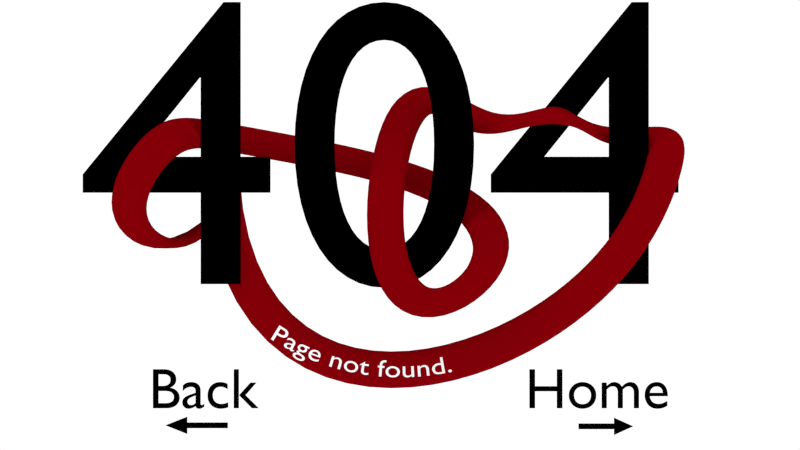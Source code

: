 # Source: 404.blend  (saved by Blender 2.56.0; exported with 4.5.12 LTS)
import bpy
from mathutils import Matrix  # noqa: F401  (used for matrix-valued properties, if any)

bpy.ops.wm.read_factory_settings(use_empty=True)
scene = bpy.context.scene
scene.name = 'Scene'

# ---- collections
col_collection_1 = bpy.data.collections.new('Collection 1'); scene.collection.children.link(col_collection_1)

# ---- materials (node trees are filled in below, after node groups)
mat_white = bpy.data.materials.new('white')
mat_white.alpha_threshold = 0.0
mat_white.use_transparent_shadow = False
mat_white.diffuse_color = (1.0, 1.0, 1.0, 1.0)
mat_white.roughness = 0.5
mat_white.line_color = (0.0, 0.0, 0.0, 1.0)
mat_red = bpy.data.materials.new('red')
mat_red.alpha_threshold = 0.0
mat_red.use_transparent_shadow = False
mat_red.diffuse_color = (0.233, 0.0, 0.002618, 1.0)
mat_red.roughness = 0.5
mat_red.specular_intensity = 0.0
mat_red.line_color = (0.0, 0.0, 0.0, 1.0)
mat_black = bpy.data.materials.new('black')
mat_black.alpha_threshold = 0.0
mat_black.use_transparent_shadow = False
mat_black.diffuse_color = (0.0, 0.0, 0.0, 1.0)
mat_black.roughness = 0.5
mat_black.line_color = (0.0, 0.0, 0.0, 1.0)

# ---- material node trees

# ---- world
world_world = bpy.data.worlds.new('World'); scene.world = world_world
world_world.color = (1.0, 1.0, 1.0)
world_world.use_sun_shadow = False
world_world.sun_shadow_jitter_overblur = 0.0
world_world.cycles.sampling_method = 'MANUAL'
world_world.cycles.sample_map_resolution = 256

# ---- cameras
cam_camera = bpy.data.cameras.new('Camera')
cam_camera.type = 'ORTHO'
cam_camera.clip_end = 100.0
cam_camera.lens = 35.0
cam_camera.ortho_scale = 1.8
cam_camera.dof.focus_distance = 0.0
cam_camera.dof.aperture_fstop = 128.0

# ---- meshes
me_plane = bpy.data.meshes.new('Plane')
me_plane.from_pydata([(0.002529, 0.006945, 0.0), (0.002529, -0.006944, 0.0), (-0.09093, -0.006944, 0.0), (-0.09093, 0.006945, 0.0), (-0.09093, 0.02121, 0.0), (-0.09093, -0.02121, 0.0), (-0.1414, 1.788e-07, 0.0)], [], [(0, 3, 2, 1), (2, 3, 4, 5), (5, 4, 6)])
me_plane.materials.append(mat_black)
me_plane.use_remesh_preserve_volume = False
me_plane.use_remesh_preserve_attributes = False
me_plane.use_mirror_vertex_groups = False
me_plane.update()

# ---- curves / text
cu_nurbspath_002 = bpy.data.curves.new('NurbsPath.002', 'CURVE')
cu_nurbspath_002.dimensions = '3D'
_sp = cu_nurbspath_002.splines.new('NURBS'); _sp.points.add(5)
_sp.points.foreach_set('co', [-1.49, 0.2128, 7.876e-11, 1.0, 0.3049, -1.045, -8.079e-11, 1.0, 3.046, 0.2985, 1.687e-09, 1.0, 3.168, 0.8916, 1.72e-10, 1.0, 3.489, 0.8385, 0.9414, 1.0, 4.068, -0.02669, 0.0, 1.0])
_sp.order_u = 5
_sp.order_v = 0
_sp.use_endpoint_u = True
cu_nurbspath_002.use_path = True
cu_nurbspath_002.use_path_clamp = True
cu_nurbspath_002.bevel_resolution = 0
cu_nurbspath_002.fill_mode = 'HALF'
txt_text_001 = bpy.data.curves.new('Text.001', 'FONT')
txt_text_001.dimensions = '2D'
txt_text_001.body = 'Page not found.'
txt_text_001.materials.append(mat_white)
txt_text_001.use_path_clamp = True
txt_text_001.bevel_resolution = 0
cu_nurbspath_001 = bpy.data.curves.new('NurbsPath.001', 'CURVE')
cu_nurbspath_001.dimensions = '3D'
_sp = cu_nurbspath_001.splines.new('NURBS'); _sp.points.add(17)
_sp.points.foreach_set('co', [0.3353, -0.1672, -0.1258, 1.0, 0.2614, -0.3049, -0.2439, 1.0, -0.001608, -0.238, 0.05777, 1.0, 0.2382, 0.04878, 0.1956, 1.0, 0.2413, -0.008295, -0.1915, 1.0, 0.904, -0.08214, -0.4215, 1.0, 1.135, -0.308, 0.2836, 1.0, 0.6615, -0.6028, 0.1803, 1.0, 0.7691, 0.2862, -0.2432, 1.0, 0.965, -0.0758, -0.2165, 1.0, 1.179, 0.1033, 0.1702, 1.0, 1.227, -0.04152, -0.1503, 1.0, 1.451, 0.008286, -0.07963, 1.0, 1.438, -0.02965, -0.008976, 1.0, 1.334, -0.437, 0.2431, 1.0, 0.6719, -0.7186, -0.3842, 1.0, 0.359, -0.429, -0.008976, 1.0, 0.3418, -0.1045, -0.04097, 1.0])
_sp.order_u = 5
_sp.order_v = 0
_sp.use_endpoint_u = True
cu_nurbspath_001.materials.append(mat_red)
cu_nurbspath_001.use_path = True
cu_nurbspath_001.use_path_clamp = True
cu_nurbspath_001.bevel_resolution = 3
cu_nurbspath_001.extrude = 0.023
cu_nurbspath_001.bevel_depth = 0.022
cu_nurbspath_001.fill_mode = 'HALF'
txt_text_003 = bpy.data.curves.new('Text.003', 'FONT')
txt_text_003.dimensions = '2D'
txt_text_003.body = 'Home'
txt_text_003.materials.append(mat_black)
txt_text_003.use_path_clamp = True
txt_text_003.bevel_resolution = 0
txt_text_003.align_x = 'RIGHT'
txt_text_002 = bpy.data.curves.new('Text.002', 'FONT')
txt_text_002.dimensions = '2D'
txt_text_002.body = 'Back'
txt_text_002.materials.append(mat_black)
txt_text_002.use_path_clamp = True
txt_text_002.bevel_resolution = 0
txt_text = bpy.data.curves.new('Text', 'FONT')
txt_text.dimensions = '2D'
txt_text.body = '404'
txt_text.materials.append(mat_black)
txt_text.use_path_clamp = True
txt_text.bevel_resolution = 0

# ---- objects
ob_nurbspath_001 = bpy.data.objects.new('NurbsPath.001', cu_nurbspath_002)
ob_text_001 = bpy.data.objects.new('Text.001', txt_text_001)
ob_nurbspath = bpy.data.objects.new('NurbsPath', cu_nurbspath_001)
ob_text_003 = bpy.data.objects.new('Text.003', txt_text_003)
ob_plane_001 = bpy.data.objects.new('Plane.001', me_plane)
ob_plane = bpy.data.objects.new('Plane', me_plane)
ob_text_002 = bpy.data.objects.new('Text.002', txt_text_002)
ob_camera = bpy.data.objects.new('Camera', cam_camera)
ob_text = bpy.data.objects.new('Text', txt_text)

# ---- transforms, parenting, visibility, modifiers, constraints
ob_nurbspath_001.location = (0.6372, 0.08472, 0.006104)
ob_nurbspath_001.rotation_euler = (2.904e-09, 1.418e-10, -0.0976)
ob_nurbspath_001.scale = (0.183, 0.183, 0.183)
ob_nurbspath_001.empty_display_type = 'ARROWS'
ob_nurbspath_001.lineart.crease_threshold = 0.0
ob_text_001.parent = ob_nurbspath_001
ob_text_001.matrix_parent_inverse = Matrix(((5.465, 0.0, 0.0, -1.656), (0.0, 5.465, 0.0, -0.3069), (0.0, 0.0, 5.465, -0.0), (0.0, 0.0, 0.0, 1.0)))
ob_text_001.location = (0.7046, 0.04542, 3.624e-11)
ob_text_001.rotation_euler = (5.873e-10, 5.786e-12, -0.01971)
ob_text_001.scale = (0.07157, 0.05392, 0.06304)
ob_text_001.empty_display_type = 'ARROWS'
ob_text_001.lineart.crease_threshold = 0.0
_m = ob_text_001.modifiers.new('Curve', 'CURVE')
_m.object = ob_nurbspath_001
ob_nurbspath.location = (0.0684, 0.5562, 0.001663)
ob_nurbspath.scale = (0.9182, 0.9182, 0.9182)
ob_nurbspath.empty_display_type = 'ARROWS'
ob_nurbspath.lineart.crease_threshold = 0.0
ob_text_003.location = (1.39, -0.05924, 7.089e-05)
ob_text_003.scale = (0.1285, 0.1285, 0.1285)
ob_text_003.empty_display_type = 'ARROWS'
ob_text_003.lineart.crease_threshold = 0.0
ob_plane_001.location = (1.187, -0.09996, 7.089e-05)
ob_plane_001.scale = (-0.8554, 0.9182, 0.9182)
ob_plane_001.empty_display_type = 'ARROWS'
ob_plane_001.lineart.crease_threshold = 0.0
ob_plane.location = (0.3933, -0.09772, 7.089e-05)
ob_plane.scale = (0.9757, 0.9182, 0.9182)
ob_plane.empty_display_type = 'ARROWS'
ob_plane.lineart.crease_threshold = 0.0
ob_text_002.location = (0.2177, -0.05924, 7.089e-05)
ob_text_002.scale = (0.1285, 0.1285, 0.1285)
ob_text_002.empty_display_type = 'ARROWS'
ob_text_002.lineart.crease_threshold = 0.0
ob_camera.location = (0.7832, 0.353, 1.658)
ob_camera.empty_display_type = 'ARROWS'
ob_camera.lineart.crease_threshold = 0.0
ob_text.location = (0.05925, 0.2201, 7.089e-05)
ob_text.scale = (0.9182, 0.9182, 0.9182)
ob_text.empty_display_type = 'ARROWS'
ob_text.lineart.crease_threshold = 0.0

# ---- collection membership
col_collection_1.objects.link(ob_nurbspath_001)
col_collection_1.objects.link(ob_text_001)
col_collection_1.objects.link(ob_nurbspath)
col_collection_1.objects.link(ob_text_003)
col_collection_1.objects.link(ob_plane_001)
col_collection_1.objects.link(ob_plane)
col_collection_1.objects.link(ob_text_002)
col_collection_1.objects.link(ob_camera)
col_collection_1.objects.link(ob_text)

# ---- scene / render settings (as saved in the file)
scene.camera = ob_camera
scene.frame_start = 1; scene.frame_end = 250; scene.frame_set(3)
scene.render.engine = 'BLENDER_EEVEE_NEXT'
scene.render.image_settings.color_mode = 'RGB'
scene.render.image_settings.compression = 90
scene.render.resolution_percentage = 31
scene.render.dither_intensity = 0.0
scene.render.bake_margin = 2
scene.render.bake_bias = 0.0
scene.cycles.use_denoising = False
scene.cycles.samples = 10
scene.cycles.sampling_pattern = 'TABULATED_SOBOL'
scene.cycles.light_sampling_threshold = 0.0
scene.cycles.use_adaptive_sampling = False
scene.cycles.use_light_tree = False
scene.cycles.blur_glossy = 0.0
scene.cycles.volume_bounces = 1
scene.cycles.pixel_filter_type = 'GAUSSIAN'
scene.cycles.sample_clamp_indirect = 0.0
scene.view_settings.view_transform = 'Standard'
bpy.context.view_layer.update()
